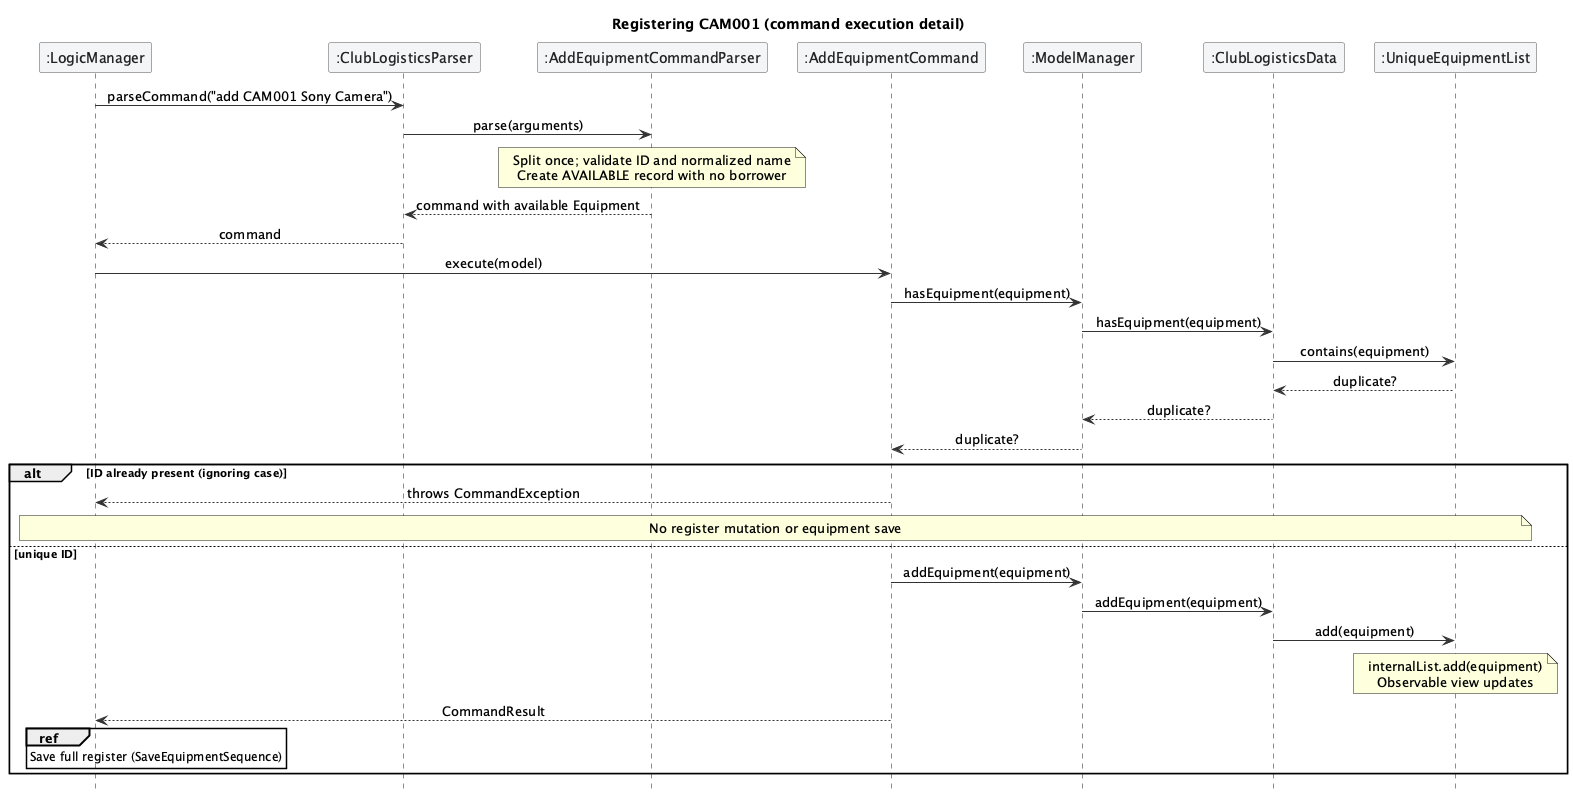

The diagram above was rendered by PlantUML. Its source (embedded in the PNG):
@startuml
!include style.puml
skinparam ArrowFontStyle plain
skinparam ParticipantFontColor #222222
skinparam sequenceParticipantBackgroundColor #F4F5F7
skinparam sequenceParticipantBorderColor #555555
skinparam sequenceArrowColor #333333
hide footbox
title Registering CAM001 (command execution detail)
participant ":LogicManager" as L
participant ":ClubLogisticsParser" as P
participant ":AddEquipmentCommandParser" as AP
participant ":AddEquipmentCommand" as C
participant ":ModelManager" as M
participant ":ClubLogisticsData" as D
participant ":UniqueEquipmentList" as U
L -> P : parseCommand("add CAM001 Sony Camera")
P -> AP : parse(arguments)
note over AP : Split once; validate ID and normalized name\nCreate AVAILABLE record with no borrower
AP --> P : command with available Equipment
P --> L : command
L -> C : execute(model)
C -> M : hasEquipment(equipment)
M -> D : hasEquipment(equipment)
D -> U : contains(equipment)
U --> D : duplicate?
D --> M : duplicate?
M --> C : duplicate?
alt ID already present (ignoring case)
  C --> L : throws CommandException
  note over L, U : No register mutation or equipment save
else unique ID
  C -> M : addEquipment(equipment)
  M -> D : addEquipment(equipment)
  D -> U : add(equipment)
  note over U : internalList.add(equipment)\nObservable view updates
  C --> L : CommandResult
  ref over L : Save full register (SaveEquipmentSequence)
end
@enduml